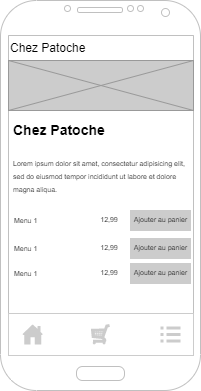

The diagram above was exported from draw.io. Its source (the exported page's mxGraphModel, read from the mxfile embedded in the PNG):
<mxGraphModel dx="1038" dy="641" grid="1" gridSize="10" guides="1" tooltips="1" connect="1" arrows="1" fold="1" page="1" pageScale="1" pageWidth="1100" pageHeight="850" background="#ffffff" math="0" shadow="0">
  <root>
    <mxCell id="0" />
    <mxCell id="1" parent="0" />
    <mxCell id="Du-3SkfSy8T1X-J8Cmoe-2" value="Chez Patoche" style="rounded=0;whiteSpace=wrap;html=1;align=left;strokeColor=#CCCCCC;" parent="1" vertex="1">
      <mxGeometry x="18" y="45" width="185" height="25" as="geometry" />
    </mxCell>
    <mxCell id="Du-3SkfSy8T1X-J8Cmoe-1" value="" style="verticalLabelPosition=bottom;verticalAlign=top;html=1;shadow=0;dashed=0;strokeWidth=1;shape=mxgraph.android.phone2;strokeColor=#c0c0c0;" parent="1" vertex="1">
      <mxGeometry x="10" y="10" width="200" height="390" as="geometry" />
    </mxCell>
    <mxCell id="Du-3SkfSy8T1X-J8Cmoe-11" value="" style="rounded=0;whiteSpace=wrap;html=1;fontSize=11;strokeColor=#CCCCCC;" parent="1" vertex="1">
      <mxGeometry x="18" y="323" width="185" height="42" as="geometry" />
    </mxCell>
    <mxCell id="Du-3SkfSy8T1X-J8Cmoe-12" value="" style="sketch=0;pointerEvents=1;shadow=0;dashed=0;html=1;strokeColor=none;fillColor=#CCCCCC;labelPosition=center;verticalLabelPosition=bottom;verticalAlign=top;outlineConnect=0;align=center;shape=mxgraph.office.concepts.home;fontSize=11;" parent="1" vertex="1">
      <mxGeometry x="32" y="334" width="20.4" height="20" as="geometry" />
    </mxCell>
    <mxCell id="Du-3SkfSy8T1X-J8Cmoe-13" value="" style="verticalLabelPosition=bottom;shadow=0;dashed=0;align=center;html=1;verticalAlign=top;strokeWidth=1;shape=mxgraph.mockup.misc.shoppingCart;strokeColor=#CCCCCC;fontSize=11;fillColor=#CCCCCC;" parent="1" vertex="1">
      <mxGeometry x="101.5" y="334.5" width="18" height="19" as="geometry" />
    </mxCell>
    <mxCell id="Du-3SkfSy8T1X-J8Cmoe-14" value="" style="html=1;verticalLabelPosition=bottom;align=center;labelBackgroundColor=#ffffff;verticalAlign=top;strokeWidth=2;strokeColor=none;shadow=0;dashed=0;shape=mxgraph.ios7.icons.preferences;pointerEvents=1;fontSize=11;fillColor=#CCCCCC;" parent="1" vertex="1">
      <mxGeometry x="170" y="336" width="20" height="16" as="geometry" />
    </mxCell>
    <mxCell id="Du-3SkfSy8T1X-J8Cmoe-15" value="" style="verticalLabelPosition=bottom;shadow=0;dashed=0;align=center;html=1;verticalAlign=top;strokeWidth=1;shape=mxgraph.mockup.graphics.simpleIcon;strokeColor=#999999;fontSize=11;fillColor=#CCCCCC;" parent="1" vertex="1">
      <mxGeometry x="18" y="70" width="185" height="50" as="geometry" />
    </mxCell>
    <mxCell id="Du-3SkfSy8T1X-J8Cmoe-16" value="&lt;h1&gt;&lt;font style=&quot;font-size: 14px;&quot;&gt;Chez Patoche&lt;/font&gt;&lt;/h1&gt;&lt;p&gt;&lt;font style=&quot;font-size: 7px;&quot;&gt;Lorem ipsum dolor sit amet, consectetur adipisicing elit, sed do eiusmod tempor incididunt ut labore et dolore magna aliqua.&lt;/font&gt;&lt;/p&gt;" style="text;html=1;strokeColor=none;fillColor=none;spacing=5;spacingTop=-20;whiteSpace=wrap;overflow=hidden;rounded=0;fontSize=11;" parent="1" vertex="1">
      <mxGeometry x="18" y="120" width="182" height="100" as="geometry" />
    </mxCell>
    <mxCell id="Du-3SkfSy8T1X-J8Cmoe-20" value="" style="group" parent="1" vertex="1" connectable="0">
      <mxGeometry x="18" y="220" width="182" height="20" as="geometry" />
    </mxCell>
    <mxCell id="Du-3SkfSy8T1X-J8Cmoe-17" value="Menu 1" style="text;strokeColor=none;fillColor=none;align=left;verticalAlign=top;spacingLeft=4;spacingRight=4;overflow=hidden;rotatable=0;points=[[0,0.5],[1,0.5]];portConstraint=eastwest;fontSize=7;" parent="Du-3SkfSy8T1X-J8Cmoe-20" vertex="1">
      <mxGeometry width="42" height="16" as="geometry" />
    </mxCell>
    <mxCell id="Du-3SkfSy8T1X-J8Cmoe-18" value="12,99" style="text;html=1;strokeColor=none;fillColor=none;align=center;verticalAlign=middle;whiteSpace=wrap;rounded=0;fontSize=7;" parent="Du-3SkfSy8T1X-J8Cmoe-20" vertex="1">
      <mxGeometry x="79.6" y="2" width="42.4" height="16" as="geometry" />
    </mxCell>
    <mxCell id="Du-3SkfSy8T1X-J8Cmoe-19" value="Ajouter au panier" style="labelPosition=center;verticalLabelPosition=middle;align=center;html=1;shape=mxgraph.basic.button;dx=10;fontSize=7;strokeColor=#CCCCCC;fillColor=#CCCCCC;" parent="Du-3SkfSy8T1X-J8Cmoe-20" vertex="1">
      <mxGeometry x="122" width="60" height="20" as="geometry" />
    </mxCell>
    <mxCell id="Du-3SkfSy8T1X-J8Cmoe-21" value="" style="group" parent="1" vertex="1" connectable="0">
      <mxGeometry x="18" y="248" width="182" height="20" as="geometry" />
    </mxCell>
    <mxCell id="Du-3SkfSy8T1X-J8Cmoe-22" value="Menu 1" style="text;strokeColor=none;fillColor=none;align=left;verticalAlign=top;spacingLeft=4;spacingRight=4;overflow=hidden;rotatable=0;points=[[0,0.5],[1,0.5]];portConstraint=eastwest;fontSize=7;" parent="Du-3SkfSy8T1X-J8Cmoe-21" vertex="1">
      <mxGeometry width="42" height="16" as="geometry" />
    </mxCell>
    <mxCell id="Du-3SkfSy8T1X-J8Cmoe-23" value="12,99" style="text;html=1;strokeColor=none;fillColor=none;align=center;verticalAlign=middle;whiteSpace=wrap;rounded=0;fontSize=7;" parent="Du-3SkfSy8T1X-J8Cmoe-21" vertex="1">
      <mxGeometry x="79.6" y="2" width="42.4" height="16" as="geometry" />
    </mxCell>
    <mxCell id="Du-3SkfSy8T1X-J8Cmoe-24" value="Ajouter au panier" style="labelPosition=center;verticalLabelPosition=middle;align=center;html=1;shape=mxgraph.basic.button;dx=10;fontSize=7;strokeColor=#CCCCCC;fillColor=#CCCCCC;" parent="Du-3SkfSy8T1X-J8Cmoe-21" vertex="1">
      <mxGeometry x="122" width="60" height="20" as="geometry" />
    </mxCell>
    <mxCell id="Du-3SkfSy8T1X-J8Cmoe-25" value="" style="group" parent="1" vertex="1" connectable="0">
      <mxGeometry x="18" y="273" width="182" height="20" as="geometry" />
    </mxCell>
    <mxCell id="Du-3SkfSy8T1X-J8Cmoe-26" value="Menu 1" style="text;strokeColor=none;fillColor=none;align=left;verticalAlign=top;spacingLeft=4;spacingRight=4;overflow=hidden;rotatable=0;points=[[0,0.5],[1,0.5]];portConstraint=eastwest;fontSize=7;" parent="Du-3SkfSy8T1X-J8Cmoe-25" vertex="1">
      <mxGeometry width="42" height="16" as="geometry" />
    </mxCell>
    <mxCell id="Du-3SkfSy8T1X-J8Cmoe-27" value="12,99" style="text;html=1;strokeColor=none;fillColor=none;align=center;verticalAlign=middle;whiteSpace=wrap;rounded=0;fontSize=7;" parent="Du-3SkfSy8T1X-J8Cmoe-25" vertex="1">
      <mxGeometry x="79.6" y="2" width="42.4" height="16" as="geometry" />
    </mxCell>
    <mxCell id="Du-3SkfSy8T1X-J8Cmoe-28" value="Ajouter au panier" style="labelPosition=center;verticalLabelPosition=middle;align=center;html=1;shape=mxgraph.basic.button;dx=10;fontSize=7;strokeColor=#CCCCCC;fillColor=#CCCCCC;" parent="Du-3SkfSy8T1X-J8Cmoe-25" vertex="1">
      <mxGeometry x="122" width="60" height="20" as="geometry" />
    </mxCell>
  </root>
</mxGraphModel>